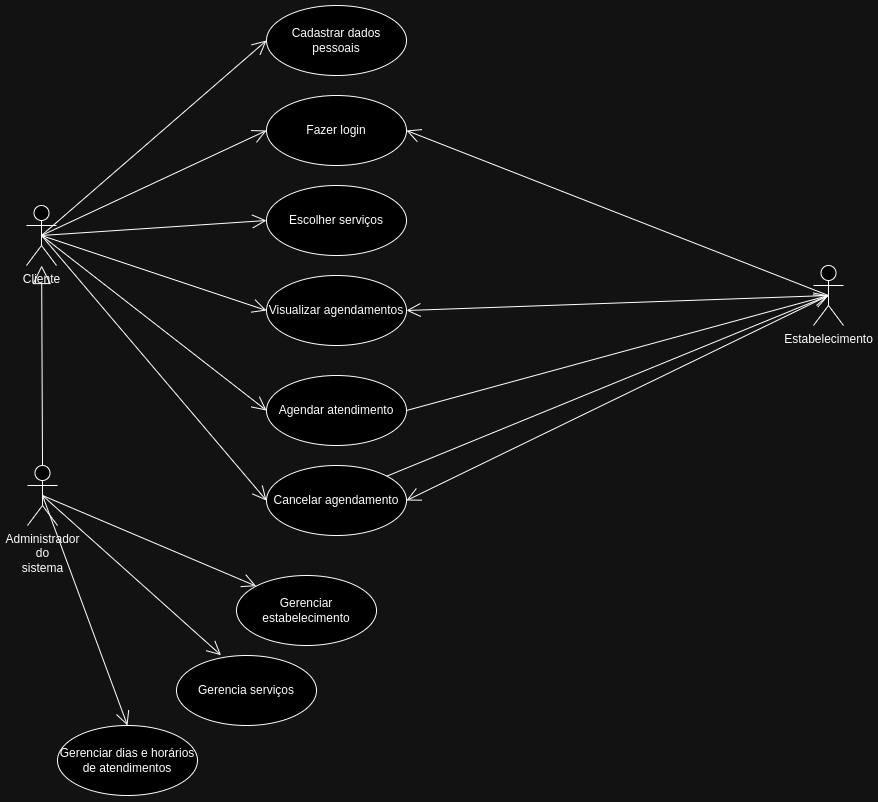

The diagram above was exported from draw.io. Its source (the exported page's mxGraphModel, read from the mxfile embedded in the PNG):
<mxGraphModel dx="1800" dy="993" grid="1" gridSize="10" guides="1" tooltips="1" connect="1" arrows="1" fold="1" page="1" pageScale="1" pageWidth="850" pageHeight="1100" math="0" shadow="0">
  <root>
    <mxCell id="0" />
    <mxCell id="1" parent="0" />
    <mxCell id="lRtcfK59k0Wa343UUtvi-1" value="Cliente" style="shape=umlActor;verticalLabelPosition=bottom;verticalAlign=top;html=1;" vertex="1" parent="1">
      <mxGeometry x="60" y="200" width="30" height="60" as="geometry" />
    </mxCell>
    <mxCell id="lRtcfK59k0Wa343UUtvi-8" value="Estabelecimento" style="shape=umlActor;verticalLabelPosition=bottom;verticalAlign=top;html=1;" vertex="1" parent="1">
      <mxGeometry x="847" y="260" width="30" height="60" as="geometry" />
    </mxCell>
    <mxCell id="lRtcfK59k0Wa343UUtvi-35" value="Administrador&lt;br&gt;do&lt;br&gt;sistema" style="shape=umlActor;verticalLabelPosition=bottom;verticalAlign=top;html=1;" vertex="1" parent="1">
      <mxGeometry x="61" y="460" width="30" height="60" as="geometry" />
    </mxCell>
    <mxCell id="lRtcfK59k0Wa343UUtvi-38" value="Cadastrar dados pessoais" style="ellipse;whiteSpace=wrap;html=1;" vertex="1" parent="1">
      <mxGeometry x="300" width="140" height="70" as="geometry" />
    </mxCell>
    <mxCell id="lRtcfK59k0Wa343UUtvi-39" value="Fazer login" style="ellipse;whiteSpace=wrap;html=1;" vertex="1" parent="1">
      <mxGeometry x="300" y="90" width="140" height="70" as="geometry" />
    </mxCell>
    <mxCell id="lRtcfK59k0Wa343UUtvi-41" value="Escolher serviços" style="ellipse;whiteSpace=wrap;html=1;" vertex="1" parent="1">
      <mxGeometry x="300" y="180" width="140" height="70" as="geometry" />
    </mxCell>
    <mxCell id="lRtcfK59k0Wa343UUtvi-42" value="Agendar atendimento" style="ellipse;whiteSpace=wrap;html=1;" vertex="1" parent="1">
      <mxGeometry x="300" y="370" width="140" height="70" as="geometry" />
    </mxCell>
    <mxCell id="lRtcfK59k0Wa343UUtvi-43" value="Cancelar agendamento" style="ellipse;whiteSpace=wrap;html=1;" vertex="1" parent="1">
      <mxGeometry x="300" y="460" width="140" height="70" as="geometry" />
    </mxCell>
    <mxCell id="lRtcfK59k0Wa343UUtvi-44" value="Visualizar agendamentos" style="ellipse;whiteSpace=wrap;html=1;" vertex="1" parent="1">
      <mxGeometry x="300" y="270" width="140" height="70" as="geometry" />
    </mxCell>
    <mxCell id="lRtcfK59k0Wa343UUtvi-45" value="" style="endArrow=open;endFill=1;endSize=12;html=1;rounded=0;entryX=0;entryY=0.5;entryDx=0;entryDy=0;exitX=0.5;exitY=0.5;exitDx=0;exitDy=0;exitPerimeter=0;" edge="1" parent="1" source="lRtcfK59k0Wa343UUtvi-1" target="lRtcfK59k0Wa343UUtvi-38">
      <mxGeometry width="160" relative="1" as="geometry">
        <mxPoint x="140" y="230" as="sourcePoint" />
        <mxPoint x="350" y="-5" as="targetPoint" />
      </mxGeometry>
    </mxCell>
    <mxCell id="lRtcfK59k0Wa343UUtvi-46" value="" style="endArrow=open;endFill=1;endSize=12;html=1;rounded=0;exitX=0.5;exitY=0.5;exitDx=0;exitDy=0;exitPerimeter=0;entryX=0;entryY=0.5;entryDx=0;entryDy=0;" edge="1" parent="1" source="lRtcfK59k0Wa343UUtvi-1" target="lRtcfK59k0Wa343UUtvi-39">
      <mxGeometry width="160" relative="1" as="geometry">
        <mxPoint x="100" y="230" as="sourcePoint" />
        <mxPoint x="360" y="5" as="targetPoint" />
      </mxGeometry>
    </mxCell>
    <mxCell id="lRtcfK59k0Wa343UUtvi-48" value="" style="endArrow=open;endFill=1;endSize=12;html=1;rounded=0;exitX=0.5;exitY=0.5;exitDx=0;exitDy=0;exitPerimeter=0;entryX=0;entryY=0.5;entryDx=0;entryDy=0;" edge="1" parent="1" source="lRtcfK59k0Wa343UUtvi-1" target="lRtcfK59k0Wa343UUtvi-41">
      <mxGeometry width="160" relative="1" as="geometry">
        <mxPoint x="120" y="250" as="sourcePoint" />
        <mxPoint x="380" y="25" as="targetPoint" />
      </mxGeometry>
    </mxCell>
    <mxCell id="lRtcfK59k0Wa343UUtvi-51" value="" style="endArrow=open;endFill=1;endSize=12;html=1;rounded=0;exitX=0.5;exitY=0.5;exitDx=0;exitDy=0;exitPerimeter=0;entryX=0;entryY=0.5;entryDx=0;entryDy=0;" edge="1" parent="1" source="lRtcfK59k0Wa343UUtvi-1" target="lRtcfK59k0Wa343UUtvi-42">
      <mxGeometry width="160" relative="1" as="geometry">
        <mxPoint x="85" y="240" as="sourcePoint" />
        <mxPoint x="295" y="365" as="targetPoint" />
      </mxGeometry>
    </mxCell>
    <mxCell id="lRtcfK59k0Wa343UUtvi-52" value="" style="endArrow=block;endSize=16;endFill=0;html=1;rounded=0;exitX=0.5;exitY=0;exitDx=0;exitDy=0;exitPerimeter=0;" edge="1" parent="1" source="lRtcfK59k0Wa343UUtvi-35" target="lRtcfK59k0Wa343UUtvi-1">
      <mxGeometry width="160" relative="1" as="geometry">
        <mxPoint x="150" y="500" as="sourcePoint" />
        <mxPoint x="90" y="310" as="targetPoint" />
      </mxGeometry>
    </mxCell>
    <mxCell id="lRtcfK59k0Wa343UUtvi-55" value="" style="endArrow=open;endFill=1;endSize=12;html=1;rounded=0;exitX=0.5;exitY=0.5;exitDx=0;exitDy=0;exitPerimeter=0;entryX=0;entryY=0.5;entryDx=0;entryDy=0;" edge="1" parent="1" source="lRtcfK59k0Wa343UUtvi-1" target="lRtcfK59k0Wa343UUtvi-43">
      <mxGeometry width="160" relative="1" as="geometry">
        <mxPoint x="85" y="240" as="sourcePoint" />
        <mxPoint x="310" y="375" as="targetPoint" />
      </mxGeometry>
    </mxCell>
    <mxCell id="lRtcfK59k0Wa343UUtvi-56" value="" style="endArrow=open;endFill=1;endSize=12;html=1;rounded=0;exitX=0.5;exitY=0.5;exitDx=0;exitDy=0;exitPerimeter=0;entryX=0;entryY=0.5;entryDx=0;entryDy=0;" edge="1" parent="1" source="lRtcfK59k0Wa343UUtvi-1" target="lRtcfK59k0Wa343UUtvi-44">
      <mxGeometry width="160" relative="1" as="geometry">
        <mxPoint x="160" y="265" as="sourcePoint" />
        <mxPoint x="385" y="250" as="targetPoint" />
      </mxGeometry>
    </mxCell>
    <mxCell id="lRtcfK59k0Wa343UUtvi-57" value="" style="endArrow=open;endFill=1;endSize=12;html=1;rounded=0;exitX=0.5;exitY=0.5;exitDx=0;exitDy=0;exitPerimeter=0;entryX=1;entryY=0.5;entryDx=0;entryDy=0;" edge="1" parent="1" source="lRtcfK59k0Wa343UUtvi-8" target="lRtcfK59k0Wa343UUtvi-39">
      <mxGeometry width="160" relative="1" as="geometry">
        <mxPoint x="590" y="285" as="sourcePoint" />
        <mxPoint x="815" y="270" as="targetPoint" />
      </mxGeometry>
    </mxCell>
    <mxCell id="lRtcfK59k0Wa343UUtvi-58" value="" style="endArrow=open;endFill=1;endSize=12;html=1;rounded=0;exitX=0.5;exitY=0.5;exitDx=0;exitDy=0;exitPerimeter=0;entryX=1;entryY=0.5;entryDx=0;entryDy=0;" edge="1" parent="1" source="lRtcfK59k0Wa343UUtvi-8" target="lRtcfK59k0Wa343UUtvi-44">
      <mxGeometry width="160" relative="1" as="geometry">
        <mxPoint x="912" y="445" as="sourcePoint" />
        <mxPoint x="490" y="280" as="targetPoint" />
      </mxGeometry>
    </mxCell>
    <mxCell id="lRtcfK59k0Wa343UUtvi-59" value="" style="endArrow=open;endFill=1;endSize=12;html=1;rounded=0;exitX=0.5;exitY=0.5;exitDx=0;exitDy=0;exitPerimeter=0;entryX=1;entryY=0.5;entryDx=0;entryDy=0;" edge="1" parent="1" source="lRtcfK59k0Wa343UUtvi-8" target="lRtcfK59k0Wa343UUtvi-43">
      <mxGeometry width="160" relative="1" as="geometry">
        <mxPoint x="912" y="325" as="sourcePoint" />
        <mxPoint x="490" y="340" as="targetPoint" />
      </mxGeometry>
    </mxCell>
    <mxCell id="lRtcfK59k0Wa343UUtvi-60" value="" style="endArrow=open;endFill=1;endSize=12;html=1;rounded=0;exitX=1;exitY=0.5;exitDx=0;exitDy=0;entryX=0.5;entryY=0.5;entryDx=0;entryDy=0;entryPerimeter=0;" edge="1" parent="1" source="lRtcfK59k0Wa343UUtvi-42" target="lRtcfK59k0Wa343UUtvi-8">
      <mxGeometry width="160" relative="1" as="geometry">
        <mxPoint x="482" y="320" as="sourcePoint" />
        <mxPoint x="707" y="495" as="targetPoint" />
      </mxGeometry>
    </mxCell>
    <mxCell id="lRtcfK59k0Wa343UUtvi-61" value="Gerenciar estabelecimento" style="ellipse;whiteSpace=wrap;html=1;" vertex="1" parent="1">
      <mxGeometry x="270" y="570" width="140" height="70" as="geometry" />
    </mxCell>
    <mxCell id="lRtcfK59k0Wa343UUtvi-62" value="Gerencia serviços" style="ellipse;whiteSpace=wrap;html=1;" vertex="1" parent="1">
      <mxGeometry x="210" y="650" width="140" height="70" as="geometry" />
    </mxCell>
    <mxCell id="lRtcfK59k0Wa343UUtvi-63" value="Gerenciar dias e horários de atendimentos" style="ellipse;whiteSpace=wrap;html=1;" vertex="1" parent="1">
      <mxGeometry x="91" y="720" width="140" height="70" as="geometry" />
    </mxCell>
    <mxCell id="lRtcfK59k0Wa343UUtvi-64" value="" style="endArrow=open;endFill=1;endSize=12;html=1;rounded=0;exitX=0.5;exitY=0.5;exitDx=0;exitDy=0;exitPerimeter=0;entryX=0;entryY=0;entryDx=0;entryDy=0;" edge="1" parent="1" source="lRtcfK59k0Wa343UUtvi-35" target="lRtcfK59k0Wa343UUtvi-61">
      <mxGeometry width="160" relative="1" as="geometry">
        <mxPoint x="140" y="450" as="sourcePoint" />
        <mxPoint x="375" y="725" as="targetPoint" />
      </mxGeometry>
    </mxCell>
    <mxCell id="lRtcfK59k0Wa343UUtvi-65" value="" style="endArrow=open;endFill=1;endSize=12;html=1;rounded=0;exitX=0.5;exitY=0.5;exitDx=0;exitDy=0;exitPerimeter=0;entryX=0.318;entryY=-0.004;entryDx=0;entryDy=0;entryPerimeter=0;" edge="1" parent="1" source="lRtcfK59k0Wa343UUtvi-35" target="lRtcfK59k0Wa343UUtvi-62">
      <mxGeometry width="160" relative="1" as="geometry">
        <mxPoint x="86" y="500" as="sourcePoint" />
        <mxPoint x="301" y="590" as="targetPoint" />
      </mxGeometry>
    </mxCell>
    <mxCell id="lRtcfK59k0Wa343UUtvi-66" value="" style="endArrow=open;endFill=1;endSize=12;html=1;rounded=0;exitX=0.5;exitY=0.5;exitDx=0;exitDy=0;exitPerimeter=0;entryX=0.5;entryY=0;entryDx=0;entryDy=0;" edge="1" parent="1" source="lRtcfK59k0Wa343UUtvi-35" target="lRtcfK59k0Wa343UUtvi-63">
      <mxGeometry width="160" relative="1" as="geometry">
        <mxPoint x="86" y="500" as="sourcePoint" />
        <mxPoint x="265" y="660" as="targetPoint" />
      </mxGeometry>
    </mxCell>
    <mxCell id="lRtcfK59k0Wa343UUtvi-67" value="" style="endArrow=open;endFill=1;endSize=12;html=1;rounded=0;exitX=1;exitY=0;exitDx=0;exitDy=0;entryX=0.5;entryY=0.5;entryDx=0;entryDy=0;entryPerimeter=0;" edge="1" parent="1" source="lRtcfK59k0Wa343UUtvi-43" target="lRtcfK59k0Wa343UUtvi-8">
      <mxGeometry width="160" relative="1" as="geometry">
        <mxPoint x="470" y="435" as="sourcePoint" />
        <mxPoint x="892" y="320" as="targetPoint" />
      </mxGeometry>
    </mxCell>
  </root>
</mxGraphModel>